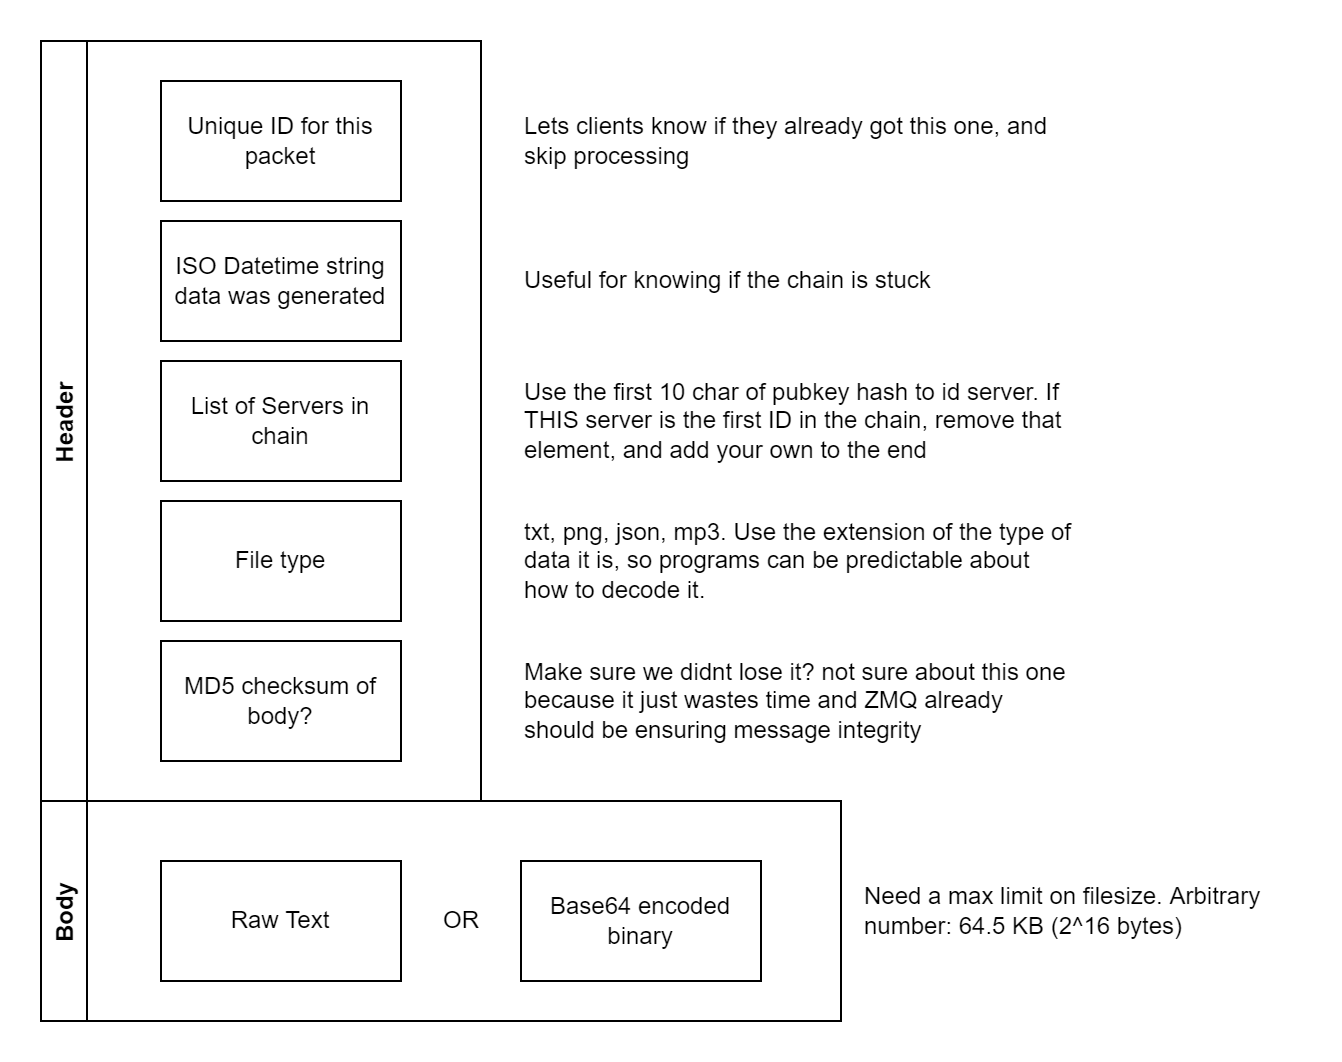

The diagram above was exported from draw.io. Its source (the exported page's mxGraphModel, read from the mxfile embedded in the PNG):
<mxGraphModel dx="1422" dy="865" grid="1" gridSize="10" guides="1" tooltips="1" connect="1" arrows="1" fold="1" page="1" pageScale="1" pageWidth="850" pageHeight="1100" math="0" shadow="0">
  <root>
    <mxCell id="0" />
    <mxCell id="1" parent="0" />
    <mxCell id="h-iGYu8jJ_uzd62udVLX-1" value="Header" style="swimlane;horizontal=0;" parent="1" vertex="1">
      <mxGeometry x="80" y="40" width="220" height="380" as="geometry" />
    </mxCell>
    <mxCell id="h-iGYu8jJ_uzd62udVLX-3" value="Unique ID for this packet" style="rounded=0;whiteSpace=wrap;html=1;" parent="h-iGYu8jJ_uzd62udVLX-1" vertex="1">
      <mxGeometry x="60" y="20" width="120" height="60" as="geometry" />
    </mxCell>
    <mxCell id="h-iGYu8jJ_uzd62udVLX-4" value="List of Servers in chain" style="rounded=0;whiteSpace=wrap;html=1;" parent="h-iGYu8jJ_uzd62udVLX-1" vertex="1">
      <mxGeometry x="60" y="160" width="120" height="60" as="geometry" />
    </mxCell>
    <mxCell id="h-iGYu8jJ_uzd62udVLX-10" value="File type" style="rounded=0;whiteSpace=wrap;html=1;" parent="h-iGYu8jJ_uzd62udVLX-1" vertex="1">
      <mxGeometry x="60" y="230" width="120" height="60" as="geometry" />
    </mxCell>
    <mxCell id="h-iGYu8jJ_uzd62udVLX-15" value="MD5 checksum of body?" style="rounded=0;whiteSpace=wrap;html=1;" parent="h-iGYu8jJ_uzd62udVLX-1" vertex="1">
      <mxGeometry x="60" y="300" width="120" height="60" as="geometry" />
    </mxCell>
    <mxCell id="h-iGYu8jJ_uzd62udVLX-17" value="ISO Datetime string data was generated" style="rounded=0;whiteSpace=wrap;html=1;" parent="h-iGYu8jJ_uzd62udVLX-1" vertex="1">
      <mxGeometry x="60" y="90" width="120" height="60" as="geometry" />
    </mxCell>
    <mxCell id="h-iGYu8jJ_uzd62udVLX-2" value="Body" style="swimlane;horizontal=0;" parent="1" vertex="1">
      <mxGeometry x="80" y="420" width="400" height="110" as="geometry" />
    </mxCell>
    <mxCell id="h-iGYu8jJ_uzd62udVLX-9" value="Raw Text" style="rounded=0;whiteSpace=wrap;html=1;" parent="h-iGYu8jJ_uzd62udVLX-2" vertex="1">
      <mxGeometry x="60" y="30" width="120" height="60" as="geometry" />
    </mxCell>
    <mxCell id="h-iGYu8jJ_uzd62udVLX-12" value="Base64 encoded binary" style="rounded=0;whiteSpace=wrap;html=1;" parent="h-iGYu8jJ_uzd62udVLX-2" vertex="1">
      <mxGeometry x="240" y="30" width="120" height="60" as="geometry" />
    </mxCell>
    <mxCell id="h-iGYu8jJ_uzd62udVLX-13" value="OR" style="text;html=1;align=center;verticalAlign=middle;resizable=0;points=[];autosize=1;strokeColor=none;fillColor=none;" parent="h-iGYu8jJ_uzd62udVLX-2" vertex="1">
      <mxGeometry x="190" y="45" width="40" height="30" as="geometry" />
    </mxCell>
    <mxCell id="h-iGYu8jJ_uzd62udVLX-6" value="Lets clients know if they already got this one, and skip processing" style="text;html=1;strokeColor=none;fillColor=none;align=left;verticalAlign=middle;whiteSpace=wrap;rounded=0;" parent="1" vertex="1">
      <mxGeometry x="320" y="60" width="280" height="60" as="geometry" />
    </mxCell>
    <mxCell id="h-iGYu8jJ_uzd62udVLX-8" value="Use the first 10 char of pubkey hash to id server. If THIS server is the first ID in the chain, remove that element, and add your own to the end" style="text;html=1;strokeColor=none;fillColor=none;align=left;verticalAlign=middle;whiteSpace=wrap;rounded=0;" parent="1" vertex="1">
      <mxGeometry x="320" y="200" width="280" height="60" as="geometry" />
    </mxCell>
    <mxCell id="h-iGYu8jJ_uzd62udVLX-11" value="txt, png, json, mp3. Use the extension of the type of data it is, so programs can be predictable about how to decode it." style="text;html=1;strokeColor=none;fillColor=none;align=left;verticalAlign=middle;whiteSpace=wrap;rounded=0;" parent="1" vertex="1">
      <mxGeometry x="320" y="270" width="280" height="60" as="geometry" />
    </mxCell>
    <mxCell id="h-iGYu8jJ_uzd62udVLX-14" value="Need a max limit on filesize. Arbitrary number: 64.5 KB (2^16 bytes)" style="text;html=1;strokeColor=none;fillColor=none;align=left;verticalAlign=middle;whiteSpace=wrap;rounded=0;" parent="1" vertex="1">
      <mxGeometry x="490" y="432.5" width="220" height="85" as="geometry" />
    </mxCell>
    <mxCell id="h-iGYu8jJ_uzd62udVLX-16" value="Make sure we didnt lose it? not sure about this one because it just wastes time and ZMQ already should be ensuring message integrity" style="text;html=1;strokeColor=none;fillColor=none;align=left;verticalAlign=middle;whiteSpace=wrap;rounded=0;" parent="1" vertex="1">
      <mxGeometry x="320" y="340" width="280" height="60" as="geometry" />
    </mxCell>
    <mxCell id="h-iGYu8jJ_uzd62udVLX-18" value="Useful for knowing if the chain is stuck" style="text;html=1;strokeColor=none;fillColor=none;align=left;verticalAlign=middle;whiteSpace=wrap;rounded=0;" parent="1" vertex="1">
      <mxGeometry x="320" y="130" width="280" height="60" as="geometry" />
    </mxCell>
  </root>
</mxGraphModel>